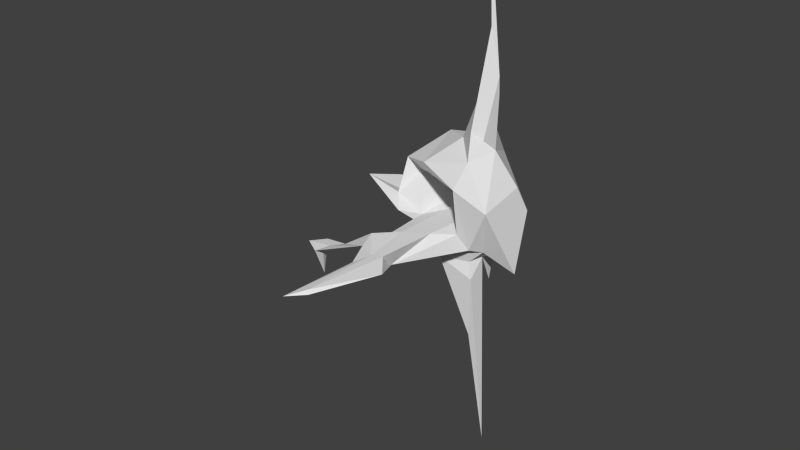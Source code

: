 # Source: EndGame.blend  (saved by Blender 2.68.0; exported with 4.5.12 LTS)
import bpy
from mathutils import Matrix  # noqa: F401  (used for matrix-valued properties, if any)

bpy.ops.wm.read_factory_settings(use_empty=True)
scene = bpy.context.scene
scene.name = 'Scene'

# ---- collections
col_collection_1 = bpy.data.collections.new('Collection 1'); scene.collection.children.link(col_collection_1)

# ---- node groups
ng_auto_smooth = bpy.data.node_groups.new('Auto Smooth', 'GeometryNodeTree')
_s = ng_auto_smooth.interface.new_socket(name='Geometry', in_out='OUTPUT', socket_type='NodeSocketGeometry')
_s = ng_auto_smooth.interface.new_socket(name='Geometry', in_out='INPUT', socket_type='NodeSocketGeometry')
_s = ng_auto_smooth.interface.new_socket(name='Angle', in_out='INPUT', socket_type='NodeSocketFloat')
_s.subtype = 'ANGLE'
_s.min_value = 0.0
_s.max_value = 3.142
ng_auto_smooth.is_modifier = True
_N = ng_auto_smooth.nodes; _L = ng_auto_smooth.links
n0 = _N.new('NodeGroupOutput'); n0.name = 'Group Output'; n0.location = (480, -100)
n1 = _N.new('NodeGroupInput'); n1.name = 'Group Input'; n1.location = (-420, -300)
n2 = _N.new('NodeGroupInput'); n2.name = 'Group Input.001'; n2.location = (-60, -100)
n3 = _N.new('GeometryNodeSetShadeSmooth'); n3.name = 'Set Shade Smooth'; n3.location = (120, -100)
n3.domain = 'EDGE'
n4 = _N.new('GeometryNodeSetShadeSmooth'); n4.name = 'Set Shade Smooth.001'; n4.location = (300, -100)
n5 = _N.new('GeometryNodeInputMeshEdgeAngle'); n5.name = 'Edge Angle'; n5.location = (-420, -220)
n6 = _N.new('GeometryNodeInputEdgeSmooth'); n6.name = 'Is Edge Smooth'; n6.location = (-60, -160)
n7 = _N.new('GeometryNodeInputShadeSmooth'); n7.name = 'Is Face Smooth'; n7.location = (-240, -340)
n8 = _N.new('FunctionNodeBooleanMath'); n8.name = 'Boolean Math'; n8.location = (-60, -220)
n9 = _N.new('FunctionNodeCompare'); n9.name = 'Compare'; n9.location = (-240, -180)
n9.operation = 'LESS_EQUAL'
_L.new(n5.outputs[0], n9.inputs[0])
_L.new(n4.outputs[0], n0.inputs[0])
_L.new(n1.outputs[1], n9.inputs[1])
_L.new(n9.outputs[0], n8.inputs[0])
_L.new(n7.outputs[0], n8.inputs[1])
_L.new(n2.outputs[0], n3.inputs[0])
_L.new(n6.outputs[0], n3.inputs[1])
_L.new(n3.outputs[0], n4.inputs[0])
_L.new(n8.outputs[0], n3.inputs[2])
n0.is_active_output = True

# ---- world
world_world = bpy.data.worlds.new('World'); scene.world = world_world
world_world.color = (0.05088, 0.05088, 0.05088)
world_world.use_sun_shadow = False
world_world.sun_shadow_jitter_overblur = 0.0
world_world.cycles.sampling_method = 'MANUAL'
world_world.cycles.sample_map_resolution = 256

# ---- meshes
me_plane = bpy.data.meshes.new('Plane')
me_plane.from_pydata([(1.0, -1.0, 0.0), (-1.272, -1.111, 0.0), (0.6047, 0.7159, 0.0), (-0.8765, 1.124, 0.0), (1.133, 1.462, 0.9953), (1.805, -0.5712, 1.132), (1.289, 0.8458, 2.945), (-1.375, 1.419, 0.4517), (0.8814, -2.744, -0.2028), (-2.065, -2.139, -0.1147), (-3.075, -0.8783, 1.928), (-2.191, 1.178, 1.258), (-1.402, 2.287, 1.144), (-0.8353, 0.5395, 3.484), (-1.955, -0.4818, 2.767), (-1.6, 1.56, 2.518), (0.8335, 1.978, 1.744), (-0.5414, -2.284, 2.727), (0.9763, -1.262, 3.184), (-0.6294, -0.6658, 3.347), (1.642, -1.935, 2.177), (0.9617, -2.711, 2.326), (-3.772, -1.298, 2.691), (-1.88, -2.232, 3.194), (-1.914, -2.019, -0.8741), (1.298, -2.171, -1.297), (0.1976, -1.593, 0.0), (-0.7418, -6.388, -1.118), (-1.213, -7.477, -0.2353), (0.491, -8.558, -0.31), (-2.282, -13.01, -0.6443), (-1.46, -4.593, -0.06164), (0.004573, -3.984, 0.06075), (-2.233, -5.01, -0.3845), (1.08, -3.455, 2.797), (-0.7269, -0.1875, 4.345), (0.8511, -1.888, 3.746), (0.3476, -0.9627, 5.165), (2.497, -2.384, 1.373), (1.749, -1.401, -1.584), (-1.406, -12.09, -0.6426), (-1.147, -7.245, -0.7221), (0.2959, 0.261, 16.27), (-0.702, 1.908, 3.912), (-0.395, 3.409, 2.433), (-0.05589, 2.751, 0.03725), (0.5989, 1.822, -1.102), (1.16, 0.1236, -4.145), (1.179, -0.6425, -2.368), (1.041, 0.2304, -15.71), (1.069, -1.545, -3.52), (0.8704, -1.49, -2.446), (0.6454, -1.01, -7.626), (-0.7058, -2.164, -2.326), (0.235, -0.5864, -2.574), (3.338, -0.5293, -2.78), (2.841, 1.19, 0.4006), (2.537, 0.5279, 1.966), (2.518, -0.01963, -1.761), (2.251, 0.6489, -0.9799), (1.348, -0.01512, 4.058), (-0.1265, 0.6402, 7.142), (-2.812, 1.451, 3.722), (-4.079, -1.773, 0.5361), (-6.628, -1.406, 0.8127), (-3.251, -2.787, 0.01743), (-4.55, -0.809, 0.1926), (-3.623, -2.423, -0.1239), (-2.049, 2.647, 1.661), (-4.21, 1.149, 2.319), (-3.056, 2.636, -0.2697), (-2.126, 1.896, 0.2008), (-0.03021, 0.5665, -1.378), (-3.101, -0.8113, -0.8264), (-0.42, 3.884, -0.3925), (-4.509, -5.906, -1.321), (-1.572, -6.939, -0.7508), (-1.671, -8.445, -0.4121), (-2.419, -6.807, -0.3528), (-2.694, -5.748, -0.09944), (-5.594, -6.174, -1.247), (-5.168, -7.681, -1.24), (-6.225, -7.043, -1.228), (-5.738, -6.933, -1.599), (-5.208, -6.941, -2.976), (-5.215, -6.986, -1.646), (-5.066, -6.287, -1.572), (-3.782, -5.925, -1.183), (-4.857, -6.822, -1.159), (-0.5444, -7.295, -0.1597), (-1.555, -11.95, -0.4581), (-5.721, 0.3527, 0.4209), (0.8837, 0.8098, 6.912), (0.8179, 0.4822, 10.07), (0.3703, 0.6975, 8.152), (0.6707, 0.1301, 10.86), (0.848, -0.4889, 4.611), (1.236, 0.2324, 8.198)], [(27, 28)], [(1, 26, 0, 2, 3), (27, 8, 32), (3, 7, 9, 1), (2, 7, 3), (0, 8, 5), (6, 5, 20), (4, 12, 7), (0, 5, 2), (7, 11, 9), (9, 11, 10), (7, 12, 11), (4, 2, 5), (15, 11, 12), (15, 10, 11), (10, 15, 14), (14, 15, 13), (6, 15, 12), (16, 4, 5), (16, 5, 6), (12, 16, 6), (4, 16, 12), (19, 13, 6), (6, 18, 19), (5, 8, 20), (20, 18, 6), (15, 6, 13), (19, 14, 13), (19, 17, 14), (17, 19, 18), (18, 20, 21), (21, 17, 18), (21, 20, 8), (17, 10, 14), (28, 78, 77), (8, 0, 26, 32), (31, 1, 9, 33), (32, 26, 1, 31), (8, 27, 25), (34, 8, 25), (34, 21, 8), (34, 23, 17), (17, 21, 34), (22, 10, 17, 23), (34, 23, 22), (30, 40, 90), (40, 27, 29), (30, 28, 77), (33, 9, 24), (41, 27, 40), (30, 41, 40), (30, 76, 41), (25, 24, 39), (34, 25, 38), (39, 38, 25), (38, 36, 34), (23, 34, 36), (61, 43, 35), (35, 36, 37), (50, 49, 48), (49, 50, 52), (50, 53, 52), (51, 48, 39), (48, 51, 50), (50, 51, 53), (53, 51, 39), (53, 39, 24), (52, 53, 54), (49, 52, 48), (56, 46, 45), (56, 45, 44), (44, 57, 56), (46, 59, 58), (46, 56, 59), (56, 57, 38), (55, 56, 38), (38, 39, 55), (46, 58, 48), (48, 47, 46), (58, 39, 48), (58, 55, 39), (58, 56, 55), (58, 59, 56), (36, 60, 96), (60, 36, 38), (60, 38, 57), (44, 43, 61), (37, 61, 35), (93, 95, 42), (96, 60, 92, 97), (42, 92, 94, 93), (35, 23, 36), (23, 35, 62), (43, 62, 35), (62, 22, 23), (65, 24, 9), (63, 65, 9), (63, 10, 22), (63, 9, 10), (65, 63, 64), (24, 65, 67), (64, 67, 65), (63, 66, 64), (22, 66, 63), (69, 66, 22), (69, 22, 62), (62, 68, 69), (68, 62, 43), (43, 44, 68), (44, 45, 68), (68, 66, 69), (68, 71, 66), (71, 68, 45), (66, 71, 70), (70, 71, 74), (46, 47, 72), (72, 70, 46), (47, 48, 72), (48, 54, 72), (72, 54, 53), (70, 72, 53), (73, 24, 67), (24, 73, 53), (73, 70, 53), (70, 91, 66), (64, 73, 67), (64, 91, 73), (2, 4, 7), (60, 57, 44), (60, 44, 61), (48, 52, 54), (71, 45, 74), (45, 46, 74), (46, 70, 74), (76, 87, 33), (79, 33, 75), (33, 87, 75), (78, 28, 79), (78, 75, 88), (81, 78, 88), (76, 27, 41), (33, 27, 76), (24, 25, 33), (33, 25, 27), (31, 33, 79), (77, 76, 30), (84, 81, 83), (82, 83, 81), (83, 82, 80), (83, 80, 84), (84, 80, 85), (85, 80, 86), (75, 86, 80), (75, 87, 86), (78, 76, 77), (86, 87, 78), (81, 86, 78), (81, 85, 86), (81, 84, 85), (78, 79, 75), (76, 78, 87), (82, 81, 88), (88, 80, 82), (75, 80, 88), (40, 29, 90), (90, 89, 28), (90, 28, 30), (90, 29, 89), (28, 31, 79), (31, 28, 89), (31, 89, 32), (27, 89, 29), (32, 89, 27), (91, 64, 66), (91, 70, 73), (92, 60, 61, 94), (97, 92, 42), (61, 37, 95, 93, 94), (37, 96, 97, 95), (37, 36, 96), (95, 97, 42)])
_uv = me_plane.uv_layers.new(name='UV coord')
_uv.uv.foreach_set('vector', [0.5, 1.0, 0.9755, 0.6545, 0.7939, 0.09549, 0.2061, 0.09549, 0.02447, 0.6545, 0.0, 0.0, 1.0, 0.0, 1.0, 1.0, 0.0, 0.0, 1.0, 0.0, 1.0, 1.0, 0.0, 1.0, 0.0, 0.0, 1.0, 0.0, 1.0, 1.0, 0.0, 0.0, 1.0, 0.0, 1.0, 1.0, 0.0, 0.0, 1.0, 0.0, 1.0, 1.0, 0.0, 0.0, 1.0, 0.0, 1.0, 1.0, 0.0, 0.0, 1.0, 0.0, 1.0, 1.0, 0.0, 0.0, 1.0, 0.0, 1.0, 1.0, 0.0, 0.0, 1.0, 0.0, 1.0, 1.0, 0.0, 0.0, 1.0, 0.0, 1.0, 1.0, 0.0, 0.0, 1.0, 0.0, 1.0, 1.0, 0.0, 0.0, 1.0, 0.0, 1.0, 1.0, 0.0, 0.0, 1.0, 0.0, 1.0, 1.0, 0.0, 0.0, 1.0, 0.0, 1.0, 1.0, 0.0, 0.0, 1.0, 0.0, 1.0, 1.0, 0.0, 0.0, 1.0, 0.0, 1.0, 1.0, 0.0, 0.0, 1.0, 0.0, 1.0, 1.0, 0.0, 0.0, 1.0, 0.0, 1.0, 1.0, 0.0, 0.0, 1.0, 0.0, 1.0, 1.0, 0.0, 0.0, 1.0, 0.0, 1.0, 1.0, 0.0, 0.0, 1.0, 0.0, 1.0, 1.0, 0.0, 0.0, 1.0, 0.0, 1.0, 1.0, 0.0, 0.0, 1.0, 0.0, 1.0, 1.0, 0.0, 0.0, 1.0, 0.0, 1.0, 1.0, 0.0, 0.0, 1.0, 0.0, 1.0, 1.0, 0.0, 0.0, 1.0, 0.0, 1.0, 1.0, 0.0, 0.0, 1.0, 0.0, 1.0, 1.0, 0.0, 0.0, 1.0, 0.0, 1.0, 1.0, 0.0, 0.0, 1.0, 0.0, 1.0, 1.0, 0.0, 0.0, 1.0, 0.0, 1.0, 1.0, 0.0, 0.0, 1.0, 0.0, 1.0, 1.0, 0.0, 0.0, 1.0, 0.0, 1.0, 1.0, 0.0, 0.0, 1.0, 0.0, 1.0, 1.0, 0.0, 0.0, 1.0, 0.0, 1.0, 1.0, 0.0, 1.0, 0.0, 0.0, 1.0, 0.0, 1.0, 1.0, 0.0, 1.0, 0.0, 0.0, 1.0, 0.0, 1.0, 1.0, 0.0, 1.0, 0.0, 0.0, 1.0, 0.0, 1.0, 1.0, 0.0, 0.0, 1.0, 0.0, 1.0, 1.0, 0.0, 0.0, 1.0, 0.0, 1.0, 1.0, 0.0, 0.0, 1.0, 0.0, 1.0, 1.0, 0.0, 0.0, 1.0, 0.0, 1.0, 1.0, 0.0, 0.0, 1.0, 0.0, 1.0, 1.0, 0.0, 1.0, 0.0, 0.0, 1.0, 0.0, 1.0, 1.0, 0.0, 0.0, 1.0, 0.0, 1.0, 1.0, 0.0, 0.0, 1.0, 0.0, 1.0, 1.0, 0.0, 0.0, 1.0, 0.0, 1.0, 1.0, 0.0, 0.0, 1.0, 0.0, 1.0, 1.0, 0.0, 0.0, 1.0, 0.0, 1.0, 1.0, 0.0, 0.0, 1.0, 0.0, 1.0, 1.0, 0.0, 0.0, 1.0, 0.0, 1.0, 1.0, 0.0, 0.0, 1.0, 0.0, 1.0, 1.0, 0.0, 0.0, 1.0, 0.0, 1.0, 1.0, 0.0, 0.0, 1.0, 0.0, 1.0, 1.0, 0.0, 0.0, 1.0, 0.0, 1.0, 1.0, 0.0, 0.0, 1.0, 0.0, 1.0, 1.0, 0.0, 0.0, 1.0, 0.0, 1.0, 1.0, 0.0, 0.0, 1.0, 0.0, 1.0, 1.0, 0.0, 0.0, 1.0, 0.0, 1.0, 1.0, 0.0, 0.0, 1.0, 0.0, 1.0, 1.0, 0.0, 0.0, 1.0, 0.0, 1.0, 1.0, 0.0, 0.0, 1.0, 0.0, 1.0, 1.0, 0.0, 0.0, 1.0, 0.0, 1.0, 1.0, 0.0, 0.0, 1.0, 0.0, 1.0, 1.0, 0.0, 0.0, 1.0, 0.0, 1.0, 1.0, 0.0, 0.0, 1.0, 0.0, 1.0, 1.0, 0.0, 0.0, 1.0, 0.0, 1.0, 1.0, 0.0, 0.0, 1.0, 0.0, 1.0, 1.0, 0.0, 0.0, 1.0, 0.0, 1.0, 1.0, 0.0, 0.0, 1.0, 0.0, 1.0, 1.0, 0.0, 0.0, 1.0, 0.0, 1.0, 1.0, 0.0, 0.0, 1.0, 0.0, 1.0, 1.0, 0.0, 0.0, 1.0, 0.0, 1.0, 1.0, 0.0, 0.0, 1.0, 0.0, 1.0, 1.0, 0.0, 0.0, 1.0, 0.0, 1.0, 1.0, 0.0, 0.0, 1.0, 0.0, 1.0, 1.0, 0.0, 0.0, 1.0, 0.0, 1.0, 1.0, 0.0, 0.0, 1.0, 0.0, 1.0, 1.0, 0.0, 0.0, 1.0, 0.0, 1.0, 1.0, 0.0, 0.0, 1.0, 0.0, 1.0, 1.0, 0.0, 0.0, 1.0, 0.0, 1.0, 1.0, 0.0, 0.0, 1.0, 0.0, 1.0, 1.0, 0.0, 0.0, 1.0, 0.0, 1.0, 1.0, 0.0, 0.0, 1.0, 0.0, 1.0, 1.0, 0.0, 0.0, 1.0, 0.0, 1.0, 1.0, 0.0, 0.0, 1.0, 0.0, 1.0, 1.0, 0.0, 0.0, 1.0, 0.0, 1.0, 1.0, 0.0, 0.0, 1.0, 0.0, 1.0, 1.0, 0.0, 0.0, 1.0, 0.0, 1.0, 1.0, 0.0, 1.0, 0.0, 0.0, 1.0, 0.0, 1.0, 1.0, 0.0, 1.0, 0.0, 0.0, 1.0, 0.0, 1.0, 1.0, 0.0, 0.0, 1.0, 0.0, 1.0, 1.0, 0.0, 0.0, 1.0, 0.0, 1.0, 1.0, 0.0, 0.0, 1.0, 0.0, 1.0, 1.0, 0.0, 0.0, 1.0, 0.0, 1.0, 1.0, 0.0, 0.0, 1.0, 0.0, 1.0, 1.0, 0.0, 0.0, 1.0, 0.0, 1.0, 1.0, 0.0, 0.0, 1.0, 0.0, 1.0, 1.0, 0.0, 0.0, 1.0, 0.0, 1.0, 1.0, 0.0, 0.0, 1.0, 0.0, 1.0, 1.0, 0.0, 0.0, 1.0, 0.0, 1.0, 1.0, 0.0, 0.0, 1.0, 0.0, 1.0, 1.0, 0.0, 0.0, 1.0, 0.0, 1.0, 1.0, 0.0, 0.0, 1.0, 0.0, 1.0, 1.0, 0.0, 0.0, 1.0, 0.0, 1.0, 1.0, 0.0, 0.0, 1.0, 0.0, 1.0, 1.0, 0.0, 0.0, 1.0, 0.0, 1.0, 1.0, 0.0, 0.0, 1.0, 0.0, 1.0, 1.0, 0.0, 0.0, 1.0, 0.0, 1.0, 1.0, 0.0, 0.0, 1.0, 0.0, 1.0, 1.0, 0.0, 0.0, 1.0, 0.0, 1.0, 1.0, 0.0, 0.0, 1.0, 0.0, 1.0, 1.0, 0.0, 0.0, 1.0, 0.0, 1.0, 1.0, 0.0, 0.0, 1.0, 0.0, 1.0, 1.0, 0.0, 0.0, 1.0, 0.0, 1.0, 1.0, 0.0, 0.0, 1.0, 0.0, 1.0, 1.0, 0.0, 0.0, 1.0, 0.0, 1.0, 1.0, 0.0, 0.0, 1.0, 0.0, 1.0, 1.0, 0.0, 0.0, 1.0, 0.0, 1.0, 1.0, 0.0, 0.0, 1.0, 0.0, 1.0, 1.0, 0.0, 0.0, 1.0, 0.0, 1.0, 1.0, 0.0, 0.0, 1.0, 0.0, 1.0, 1.0, 0.0, 0.0, 1.0, 0.0, 1.0, 1.0, 0.0, 0.0, 1.0, 0.0, 1.0, 1.0, 0.0, 0.0, 1.0, 0.0, 1.0, 1.0, 0.0, 0.0, 1.0, 0.0, 1.0, 1.0, 0.0, 0.0, 1.0, 0.0, 1.0, 1.0, 0.0, 0.0, 1.0, 0.0, 1.0, 1.0, 0.0, 0.0, 1.0, 0.0, 1.0, 1.0, 0.0, 0.0, 1.0, 0.0, 1.0, 1.0, 0.0, 0.0, 1.0, 0.0, 1.0, 1.0, 0.0, 0.0, 1.0, 0.0, 1.0, 1.0, 0.0, 0.0, 1.0, 0.0, 1.0, 1.0, 0.0, 0.0, 1.0, 0.0, 1.0, 1.0, 0.0, 0.0, 1.0, 0.0, 1.0, 1.0, 0.0, 0.0, 1.0, 0.0, 1.0, 1.0, 0.0, 0.0, 1.0, 0.0, 1.0, 1.0, 0.0, 0.0, 1.0, 0.0, 1.0, 1.0, 0.0, 0.0, 1.0, 0.0, 1.0, 1.0, 0.0, 0.0, 1.0, 0.0, 1.0, 1.0, 0.0, 0.0, 1.0, 0.0, 1.0, 1.0, 0.0, 0.0, 1.0, 0.0, 1.0, 1.0, 0.0, 0.0, 1.0, 0.0, 1.0, 1.0, 0.0, 0.0, 1.0, 0.0, 1.0, 1.0, 0.0, 0.0, 1.0, 0.0, 1.0, 1.0, 0.0, 0.0, 1.0, 0.0, 1.0, 1.0, 0.0, 0.0, 1.0, 0.0, 1.0, 1.0, 0.0, 0.0, 1.0, 0.0, 1.0, 1.0, 0.0, 0.0, 1.0, 0.0, 1.0, 1.0, 0.0, 0.0, 1.0, 0.0, 1.0, 1.0, 0.0, 0.0, 1.0, 0.0, 1.0, 1.0, 0.0, 0.0, 1.0, 0.0, 1.0, 1.0, 0.0, 0.0, 1.0, 0.0, 1.0, 1.0, 0.0, 0.0, 1.0, 0.0, 1.0, 1.0, 0.0, 0.0, 1.0, 0.0, 1.0, 1.0, 0.0, 0.0, 1.0, 0.0, 1.0, 1.0, 0.0, 0.0, 1.0, 0.0, 1.0, 1.0, 0.0, 0.0, 1.0, 0.0, 1.0, 1.0, 0.0, 0.0, 1.0, 0.0, 1.0, 1.0, 0.0, 0.0, 1.0, 0.0, 1.0, 1.0, 0.0, 0.0, 1.0, 0.0, 1.0, 1.0, 0.0, 0.0, 1.0, 0.0, 1.0, 1.0, 0.0, 0.0, 1.0, 0.0, 1.0, 1.0, 0.0, 0.0, 1.0, 0.0, 1.0, 1.0, 0.0, 0.0, 1.0, 0.0, 1.0, 1.0, 0.0, 0.0, 1.0, 0.0, 1.0, 1.0, 0.0, 0.0, 1.0, 0.0, 1.0, 1.0, 0.0, 0.0, 1.0, 0.0, 1.0, 1.0, 0.0, 0.0, 1.0, 0.0, 1.0, 1.0, 0.0, 0.0, 1.0, 0.0, 1.0, 1.0, 0.0, 0.0, 1.0, 0.0, 1.0, 1.0, 0.0, 0.0, 1.0, 0.0, 1.0, 1.0, 0.0, 0.0, 1.0, 0.0, 1.0, 1.0, 0.0, 0.0, 1.0, 0.0, 1.0, 1.0, 0.0, 0.0, 1.0, 0.0, 1.0, 1.0, 0.0, 1.0, 0.0, 0.0, 1.0, 0.0, 1.0, 1.0, 0.5, 1.0, 0.9755, 0.6545, 0.7939, 0.09549, 0.2061, 0.09549, 0.02447, 0.6545, 0.0, 0.0, 1.0, 0.0, 1.0, 1.0, 0.0, 1.0, 0.0, 0.0, 1.0, 0.0, 1.0, 1.0, 0.0, 0.0, 1.0, 0.0, 1.0, 1.0])
me_plane.use_remesh_preserve_volume = False
me_plane.use_remesh_preserve_attributes = False
me_plane.use_mirror_vertex_groups = False
me_plane.update()

# ---- objects
ob_plane = bpy.data.objects.new('Plane', me_plane)

# ---- transforms, parenting, visibility, modifiers, constraints
ob_plane.location = (0.0, 0.0, 0.0)
ob_plane.lineart.crease_threshold = 0.0
_m = ob_plane.modifiers.new('Auto Smooth', 'NODES')
_m.node_group = ng_auto_smooth
_gi = [s.identifier for s in ng_auto_smooth.interface.items_tree if s.item_type == 'SOCKET' and s.in_out == 'INPUT']
_m[_gi[1]] = 0.5236  # Angle

# ---- collection membership
col_collection_1.objects.link(ob_plane)

# ---- scene / render settings (as saved in the file)
scene.frame_start = 1; scene.frame_end = 250; scene.frame_set(1)
scene.render.engine = 'BLENDER_EEVEE_NEXT'
scene.render.image_settings.color_mode = 'RGB'
scene.render.image_settings.compression = 90
scene.render.resolution_percentage = 50
scene.render.dither_intensity = 0.0
scene.cycles.use_denoising = False
scene.cycles.samples = 10
scene.cycles.sampling_pattern = 'TABULATED_SOBOL'
scene.cycles.light_sampling_threshold = 0.0
scene.cycles.use_adaptive_sampling = False
scene.cycles.use_light_tree = False
scene.cycles.blur_glossy = 0.0
scene.cycles.volume_bounces = 1
scene.cycles.pixel_filter_type = 'GAUSSIAN'
scene.cycles.sample_clamp_indirect = 0.0
scene.view_settings.view_transform = 'Standard'
bpy.context.view_layer.update()

# ---- added for rendering (the .blend has no active camera and no usable light): camera, sun
cam_auto = bpy.data.cameras.new('AutoCamera')
cam_auto.lens = 50.0
cam_auto.sensor_width = 36.0
cam_auto.clip_end = 1000.0
ob_auto_camera = bpy.data.objects.new('AutoCamera', cam_auto)
scene.collection.objects.link(ob_auto_camera)
ob_auto_camera.location = (33.0642, -46.2123, 28.0442)
ob_auto_camera.rotation_euler = (1.09748, -7.21219e-08, 0.694738)
scene.camera = ob_auto_camera
light_auto_sun = bpy.data.lights.new('AutoSun', 'SUN')
light_auto_sun.energy = 3.0
light_auto_sun.angle = 0.0523599
ob_auto_sun = bpy.data.objects.new('AutoSun', light_auto_sun)
scene.collection.objects.link(ob_auto_sun)
ob_auto_sun.rotation_euler = (0.872665, 0.174533, 0.523599)
bpy.context.view_layer.update()
